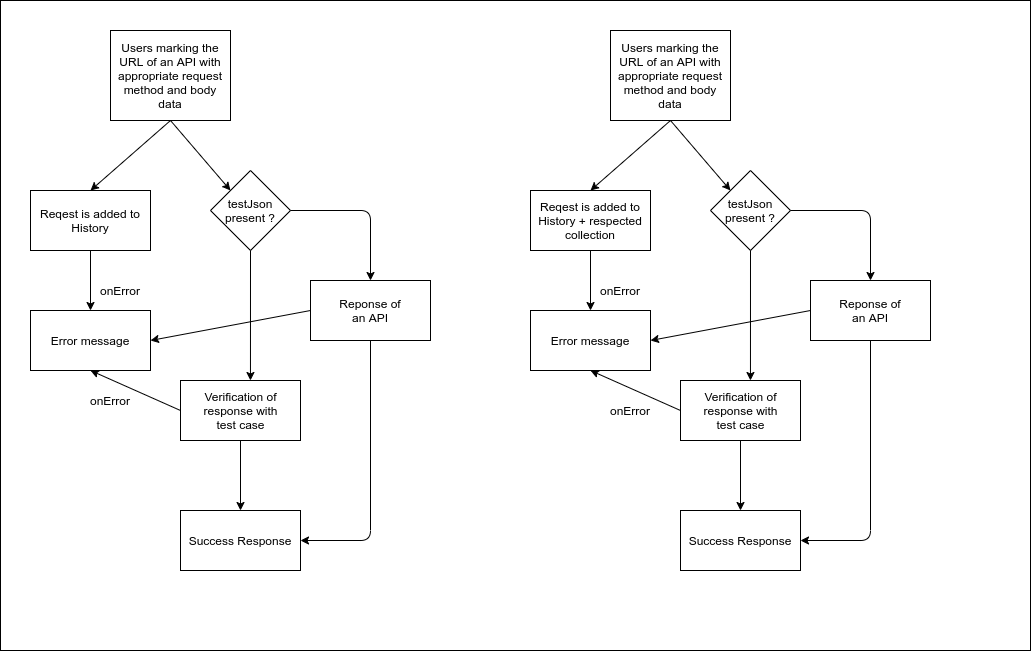

The diagram above was exported from draw.io. Its source (the exported page's mxGraphModel, read from the mxfile embedded in the PNG):
<mxGraphModel dx="1355" dy="725" grid="1" gridSize="10" guides="1" tooltips="1" connect="1" arrows="1" fold="1" page="1" pageScale="1" pageWidth="850" pageHeight="1100" math="0" shadow="0">
  <root>
    <mxCell id="0" />
    <mxCell id="1" parent="0" />
    <mxCell id="TL_9Vd9DzRPOAlXoLQxQ-105" value="" style="rounded=0;whiteSpace=wrap;html=1;" vertex="1" parent="1">
      <mxGeometry x="10" y="10" width="1030" height="650" as="geometry" />
    </mxCell>
    <mxCell id="TL_9Vd9DzRPOAlXoLQxQ-1" value="Users marking the URL of an API with appropriate request method and body data" style="rounded=0;whiteSpace=wrap;html=1;" vertex="1" parent="1">
      <mxGeometry x="120" y="40" width="120" height="90" as="geometry" />
    </mxCell>
    <mxCell id="TL_9Vd9DzRPOAlXoLQxQ-2" value="" style="rounded=0;whiteSpace=wrap;html=1;" vertex="1" parent="1">
      <mxGeometry x="320" y="290" width="120" height="60" as="geometry" />
    </mxCell>
    <mxCell id="TL_9Vd9DzRPOAlXoLQxQ-5" value="Reponse of an API" style="text;html=1;strokeColor=none;fillColor=none;align=center;verticalAlign=middle;whiteSpace=wrap;rounded=0;" vertex="1" parent="1">
      <mxGeometry x="345" y="310" width="70" height="20" as="geometry" />
    </mxCell>
    <mxCell id="TL_9Vd9DzRPOAlXoLQxQ-6" value="Reqest is added to History" style="rounded=0;whiteSpace=wrap;html=1;" vertex="1" parent="1">
      <mxGeometry x="40" y="200" width="120" height="60" as="geometry" />
    </mxCell>
    <mxCell id="TL_9Vd9DzRPOAlXoLQxQ-7" value="Error message" style="rounded=0;whiteSpace=wrap;html=1;" vertex="1" parent="1">
      <mxGeometry x="40" y="320" width="120" height="60" as="geometry" />
    </mxCell>
    <mxCell id="TL_9Vd9DzRPOAlXoLQxQ-10" value="" style="endArrow=classic;html=1;exitX=0.5;exitY=1;exitDx=0;exitDy=0;entryX=0.5;entryY=0;entryDx=0;entryDy=0;" edge="1" parent="1" source="TL_9Vd9DzRPOAlXoLQxQ-1" target="TL_9Vd9DzRPOAlXoLQxQ-6">
      <mxGeometry width="50" height="50" relative="1" as="geometry">
        <mxPoint x="280" y="440" as="sourcePoint" />
        <mxPoint x="330" y="390" as="targetPoint" />
      </mxGeometry>
    </mxCell>
    <mxCell id="TL_9Vd9DzRPOAlXoLQxQ-11" value="" style="endArrow=classic;html=1;exitX=0.5;exitY=1;exitDx=0;exitDy=0;entryX=0.5;entryY=0;entryDx=0;entryDy=0;" edge="1" parent="1" source="TL_9Vd9DzRPOAlXoLQxQ-6" target="TL_9Vd9DzRPOAlXoLQxQ-7">
      <mxGeometry width="50" height="50" relative="1" as="geometry">
        <mxPoint x="280" y="440" as="sourcePoint" />
        <mxPoint x="330" y="390" as="targetPoint" />
      </mxGeometry>
    </mxCell>
    <mxCell id="TL_9Vd9DzRPOAlXoLQxQ-12" value="onError" style="text;html=1;strokeColor=none;fillColor=none;align=center;verticalAlign=middle;whiteSpace=wrap;rounded=0;" vertex="1" parent="1">
      <mxGeometry x="110" y="290" width="40" height="20" as="geometry" />
    </mxCell>
    <mxCell id="TL_9Vd9DzRPOAlXoLQxQ-73" value="testJson present ?" style="rhombus;whiteSpace=wrap;html=1;" vertex="1" parent="1">
      <mxGeometry x="220" y="180" width="80" height="80" as="geometry" />
    </mxCell>
    <mxCell id="TL_9Vd9DzRPOAlXoLQxQ-74" value="" style="endArrow=classic;html=1;entryX=0;entryY=0;entryDx=0;entryDy=0;" edge="1" parent="1" target="TL_9Vd9DzRPOAlXoLQxQ-73">
      <mxGeometry width="50" height="50" relative="1" as="geometry">
        <mxPoint x="180" y="130" as="sourcePoint" />
        <mxPoint x="450" y="350" as="targetPoint" />
      </mxGeometry>
    </mxCell>
    <mxCell id="TL_9Vd9DzRPOAlXoLQxQ-75" value="" style="rounded=0;whiteSpace=wrap;html=1;" vertex="1" parent="1">
      <mxGeometry x="190" y="390" width="120" height="60" as="geometry" />
    </mxCell>
    <mxCell id="TL_9Vd9DzRPOAlXoLQxQ-76" value="Verification of response with test case" style="text;html=1;strokeColor=none;fillColor=none;align=center;verticalAlign=middle;whiteSpace=wrap;rounded=0;" vertex="1" parent="1">
      <mxGeometry x="207.5" y="410" width="85" height="20" as="geometry" />
    </mxCell>
    <mxCell id="TL_9Vd9DzRPOAlXoLQxQ-77" value="" style="endArrow=classic;html=1;exitX=0.5;exitY=1;exitDx=0;exitDy=0;entryX=0.583;entryY=0;entryDx=0;entryDy=0;entryPerimeter=0;" edge="1" parent="1" source="TL_9Vd9DzRPOAlXoLQxQ-73" target="TL_9Vd9DzRPOAlXoLQxQ-75">
      <mxGeometry width="50" height="50" relative="1" as="geometry">
        <mxPoint x="400" y="400" as="sourcePoint" />
        <mxPoint x="450" y="350" as="targetPoint" />
      </mxGeometry>
    </mxCell>
    <mxCell id="TL_9Vd9DzRPOAlXoLQxQ-78" value="" style="endArrow=classic;html=1;exitX=1;exitY=0.5;exitDx=0;exitDy=0;entryX=0.5;entryY=0;entryDx=0;entryDy=0;" edge="1" parent="1" source="TL_9Vd9DzRPOAlXoLQxQ-73" target="TL_9Vd9DzRPOAlXoLQxQ-2">
      <mxGeometry width="50" height="50" relative="1" as="geometry">
        <mxPoint x="400" y="400" as="sourcePoint" />
        <mxPoint x="450" y="350" as="targetPoint" />
        <Array as="points">
          <mxPoint x="380" y="220" />
        </Array>
      </mxGeometry>
    </mxCell>
    <mxCell id="TL_9Vd9DzRPOAlXoLQxQ-79" value="" style="endArrow=classic;html=1;exitX=0;exitY=0.5;exitDx=0;exitDy=0;entryX=0.5;entryY=1;entryDx=0;entryDy=0;" edge="1" parent="1" source="TL_9Vd9DzRPOAlXoLQxQ-75" target="TL_9Vd9DzRPOAlXoLQxQ-7">
      <mxGeometry width="50" height="50" relative="1" as="geometry">
        <mxPoint x="400" y="400" as="sourcePoint" />
        <mxPoint x="450" y="350" as="targetPoint" />
      </mxGeometry>
    </mxCell>
    <mxCell id="TL_9Vd9DzRPOAlXoLQxQ-80" value="" style="endArrow=classic;html=1;exitX=0;exitY=0.5;exitDx=0;exitDy=0;entryX=1;entryY=0.5;entryDx=0;entryDy=0;" edge="1" parent="1" source="TL_9Vd9DzRPOAlXoLQxQ-2" target="TL_9Vd9DzRPOAlXoLQxQ-7">
      <mxGeometry width="50" height="50" relative="1" as="geometry">
        <mxPoint x="400" y="400" as="sourcePoint" />
        <mxPoint x="450" y="350" as="targetPoint" />
      </mxGeometry>
    </mxCell>
    <mxCell id="TL_9Vd9DzRPOAlXoLQxQ-81" value="Users marking the URL of an API with appropriate request method and body data" style="rounded=0;whiteSpace=wrap;html=1;" vertex="1" parent="1">
      <mxGeometry x="620" y="40" width="120" height="90" as="geometry" />
    </mxCell>
    <mxCell id="TL_9Vd9DzRPOAlXoLQxQ-82" value="" style="rounded=0;whiteSpace=wrap;html=1;" vertex="1" parent="1">
      <mxGeometry x="820" y="290" width="120" height="60" as="geometry" />
    </mxCell>
    <mxCell id="TL_9Vd9DzRPOAlXoLQxQ-83" value="Reponse of an API" style="text;html=1;strokeColor=none;fillColor=none;align=center;verticalAlign=middle;whiteSpace=wrap;rounded=0;" vertex="1" parent="1">
      <mxGeometry x="845" y="310" width="70" height="20" as="geometry" />
    </mxCell>
    <mxCell id="TL_9Vd9DzRPOAlXoLQxQ-84" value="Reqest is added to History + respected collection" style="rounded=0;whiteSpace=wrap;html=1;" vertex="1" parent="1">
      <mxGeometry x="540" y="200" width="120" height="60" as="geometry" />
    </mxCell>
    <mxCell id="TL_9Vd9DzRPOAlXoLQxQ-85" value="Error message" style="rounded=0;whiteSpace=wrap;html=1;" vertex="1" parent="1">
      <mxGeometry x="540" y="320" width="120" height="60" as="geometry" />
    </mxCell>
    <mxCell id="TL_9Vd9DzRPOAlXoLQxQ-86" value="" style="endArrow=classic;html=1;exitX=0.5;exitY=1;exitDx=0;exitDy=0;entryX=0.5;entryY=0;entryDx=0;entryDy=0;" edge="1" parent="1" source="TL_9Vd9DzRPOAlXoLQxQ-81" target="TL_9Vd9DzRPOAlXoLQxQ-84">
      <mxGeometry width="50" height="50" relative="1" as="geometry">
        <mxPoint x="780" y="440" as="sourcePoint" />
        <mxPoint x="830" y="390" as="targetPoint" />
      </mxGeometry>
    </mxCell>
    <mxCell id="TL_9Vd9DzRPOAlXoLQxQ-87" value="" style="endArrow=classic;html=1;exitX=0.5;exitY=1;exitDx=0;exitDy=0;entryX=0.5;entryY=0;entryDx=0;entryDy=0;" edge="1" parent="1" source="TL_9Vd9DzRPOAlXoLQxQ-84" target="TL_9Vd9DzRPOAlXoLQxQ-85">
      <mxGeometry width="50" height="50" relative="1" as="geometry">
        <mxPoint x="780" y="440" as="sourcePoint" />
        <mxPoint x="830" y="390" as="targetPoint" />
      </mxGeometry>
    </mxCell>
    <mxCell id="TL_9Vd9DzRPOAlXoLQxQ-88" value="onError" style="text;html=1;strokeColor=none;fillColor=none;align=center;verticalAlign=middle;whiteSpace=wrap;rounded=0;" vertex="1" parent="1">
      <mxGeometry x="610" y="290" width="40" height="20" as="geometry" />
    </mxCell>
    <mxCell id="TL_9Vd9DzRPOAlXoLQxQ-89" value="testJson present ?" style="rhombus;whiteSpace=wrap;html=1;" vertex="1" parent="1">
      <mxGeometry x="720" y="180" width="80" height="80" as="geometry" />
    </mxCell>
    <mxCell id="TL_9Vd9DzRPOAlXoLQxQ-90" value="" style="endArrow=classic;html=1;entryX=0;entryY=0;entryDx=0;entryDy=0;" edge="1" parent="1" target="TL_9Vd9DzRPOAlXoLQxQ-89">
      <mxGeometry width="50" height="50" relative="1" as="geometry">
        <mxPoint x="680" y="130" as="sourcePoint" />
        <mxPoint x="950" y="350" as="targetPoint" />
      </mxGeometry>
    </mxCell>
    <mxCell id="TL_9Vd9DzRPOAlXoLQxQ-91" value="" style="rounded=0;whiteSpace=wrap;html=1;" vertex="1" parent="1">
      <mxGeometry x="690" y="390" width="120" height="60" as="geometry" />
    </mxCell>
    <mxCell id="TL_9Vd9DzRPOAlXoLQxQ-92" value="Verification of response with test case" style="text;html=1;strokeColor=none;fillColor=none;align=center;verticalAlign=middle;whiteSpace=wrap;rounded=0;" vertex="1" parent="1">
      <mxGeometry x="707.5" y="410" width="85" height="20" as="geometry" />
    </mxCell>
    <mxCell id="TL_9Vd9DzRPOAlXoLQxQ-93" value="" style="endArrow=classic;html=1;exitX=0.5;exitY=1;exitDx=0;exitDy=0;entryX=0.583;entryY=0;entryDx=0;entryDy=0;entryPerimeter=0;" edge="1" parent="1" source="TL_9Vd9DzRPOAlXoLQxQ-89" target="TL_9Vd9DzRPOAlXoLQxQ-91">
      <mxGeometry width="50" height="50" relative="1" as="geometry">
        <mxPoint x="900" y="400" as="sourcePoint" />
        <mxPoint x="950" y="350" as="targetPoint" />
      </mxGeometry>
    </mxCell>
    <mxCell id="TL_9Vd9DzRPOAlXoLQxQ-94" value="" style="endArrow=classic;html=1;exitX=1;exitY=0.5;exitDx=0;exitDy=0;entryX=0.5;entryY=0;entryDx=0;entryDy=0;" edge="1" parent="1" source="TL_9Vd9DzRPOAlXoLQxQ-89" target="TL_9Vd9DzRPOAlXoLQxQ-82">
      <mxGeometry width="50" height="50" relative="1" as="geometry">
        <mxPoint x="900" y="400" as="sourcePoint" />
        <mxPoint x="950" y="350" as="targetPoint" />
        <Array as="points">
          <mxPoint x="880" y="220" />
        </Array>
      </mxGeometry>
    </mxCell>
    <mxCell id="TL_9Vd9DzRPOAlXoLQxQ-95" value="" style="endArrow=classic;html=1;exitX=0;exitY=0.5;exitDx=0;exitDy=0;entryX=0.5;entryY=1;entryDx=0;entryDy=0;" edge="1" parent="1" source="TL_9Vd9DzRPOAlXoLQxQ-91" target="TL_9Vd9DzRPOAlXoLQxQ-85">
      <mxGeometry width="50" height="50" relative="1" as="geometry">
        <mxPoint x="900" y="400" as="sourcePoint" />
        <mxPoint x="950" y="350" as="targetPoint" />
      </mxGeometry>
    </mxCell>
    <mxCell id="TL_9Vd9DzRPOAlXoLQxQ-96" value="" style="endArrow=classic;html=1;exitX=0;exitY=0.5;exitDx=0;exitDy=0;entryX=1;entryY=0.5;entryDx=0;entryDy=0;" edge="1" parent="1" source="TL_9Vd9DzRPOAlXoLQxQ-82" target="TL_9Vd9DzRPOAlXoLQxQ-85">
      <mxGeometry width="50" height="50" relative="1" as="geometry">
        <mxPoint x="900" y="400" as="sourcePoint" />
        <mxPoint x="950" y="350" as="targetPoint" />
      </mxGeometry>
    </mxCell>
    <mxCell id="TL_9Vd9DzRPOAlXoLQxQ-97" value="onError" style="text;html=1;strokeColor=none;fillColor=none;align=center;verticalAlign=middle;whiteSpace=wrap;rounded=0;" vertex="1" parent="1">
      <mxGeometry x="100" y="400" width="40" height="20" as="geometry" />
    </mxCell>
    <mxCell id="TL_9Vd9DzRPOAlXoLQxQ-98" value="onError" style="text;html=1;strokeColor=none;fillColor=none;align=center;verticalAlign=middle;whiteSpace=wrap;rounded=0;" vertex="1" parent="1">
      <mxGeometry x="620" y="410" width="40" height="20" as="geometry" />
    </mxCell>
    <mxCell id="TL_9Vd9DzRPOAlXoLQxQ-99" value="Success Response" style="rounded=0;whiteSpace=wrap;html=1;" vertex="1" parent="1">
      <mxGeometry x="190" y="520" width="120" height="60" as="geometry" />
    </mxCell>
    <mxCell id="TL_9Vd9DzRPOAlXoLQxQ-100" value="" style="endArrow=classic;html=1;exitX=0.5;exitY=1;exitDx=0;exitDy=0;entryX=1;entryY=0.5;entryDx=0;entryDy=0;" edge="1" parent="1" source="TL_9Vd9DzRPOAlXoLQxQ-2" target="TL_9Vd9DzRPOAlXoLQxQ-99">
      <mxGeometry width="50" height="50" relative="1" as="geometry">
        <mxPoint x="400" y="400" as="sourcePoint" />
        <mxPoint x="450" y="350" as="targetPoint" />
        <Array as="points">
          <mxPoint x="380" y="550" />
        </Array>
      </mxGeometry>
    </mxCell>
    <mxCell id="TL_9Vd9DzRPOAlXoLQxQ-101" value="" style="endArrow=classic;html=1;exitX=0.5;exitY=1;exitDx=0;exitDy=0;entryX=0.5;entryY=0;entryDx=0;entryDy=0;" edge="1" parent="1" source="TL_9Vd9DzRPOAlXoLQxQ-75" target="TL_9Vd9DzRPOAlXoLQxQ-99">
      <mxGeometry width="50" height="50" relative="1" as="geometry">
        <mxPoint x="400" y="400" as="sourcePoint" />
        <mxPoint x="450" y="350" as="targetPoint" />
      </mxGeometry>
    </mxCell>
    <mxCell id="TL_9Vd9DzRPOAlXoLQxQ-102" value="Success Response" style="rounded=0;whiteSpace=wrap;html=1;" vertex="1" parent="1">
      <mxGeometry x="690" y="520" width="120" height="60" as="geometry" />
    </mxCell>
    <mxCell id="TL_9Vd9DzRPOAlXoLQxQ-103" value="" style="endArrow=classic;html=1;exitX=0.5;exitY=1;exitDx=0;exitDy=0;entryX=0.5;entryY=0;entryDx=0;entryDy=0;" edge="1" parent="1" source="TL_9Vd9DzRPOAlXoLQxQ-91" target="TL_9Vd9DzRPOAlXoLQxQ-102">
      <mxGeometry width="50" height="50" relative="1" as="geometry">
        <mxPoint x="400" y="400" as="sourcePoint" />
        <mxPoint x="450" y="350" as="targetPoint" />
      </mxGeometry>
    </mxCell>
    <mxCell id="TL_9Vd9DzRPOAlXoLQxQ-104" value="" style="endArrow=classic;html=1;exitX=0.5;exitY=1;exitDx=0;exitDy=0;entryX=1;entryY=0.5;entryDx=0;entryDy=0;" edge="1" parent="1" source="TL_9Vd9DzRPOAlXoLQxQ-82" target="TL_9Vd9DzRPOAlXoLQxQ-102">
      <mxGeometry width="50" height="50" relative="1" as="geometry">
        <mxPoint x="400" y="400" as="sourcePoint" />
        <mxPoint x="450" y="350" as="targetPoint" />
        <Array as="points">
          <mxPoint x="880" y="550" />
        </Array>
      </mxGeometry>
    </mxCell>
  </root>
</mxGraphModel>